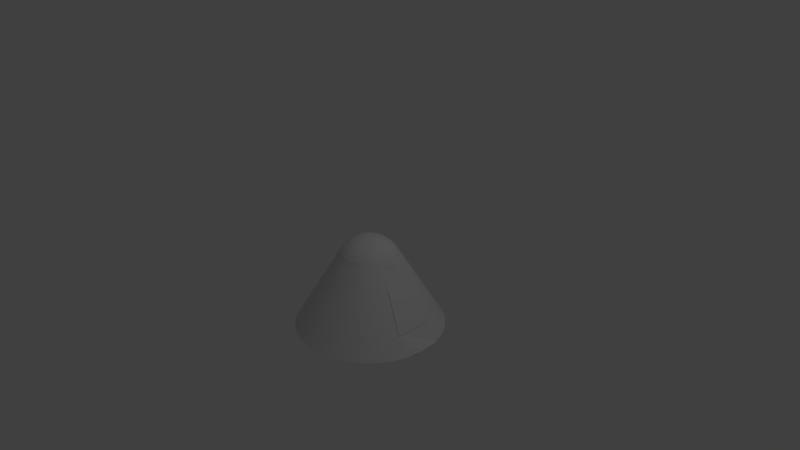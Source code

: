 # Source: RocketHead.blend  (saved by Blender 2.79.0; exported with 4.5.12 LTS)
import bpy
from mathutils import Matrix  # noqa: F401  (used for matrix-valued properties, if any)

bpy.ops.wm.read_factory_settings(use_empty=True)
scene = bpy.context.scene
scene.name = 'Scene'

# ---- collections
col_collection_1 = bpy.data.collections.new('Collection 1'); scene.collection.children.link(col_collection_1)

# ---- world
world_world = bpy.data.worlds.new('World'); scene.world = world_world
world_world.color = (0.05088, 0.05088, 0.05088)
world_world.use_sun_shadow = False
world_world.sun_shadow_jitter_overblur = 0.0
world_world.cycles.sampling_method = 'MANUAL'

# ---- cameras
cam_camera = bpy.data.cameras.new('Camera')
cam_camera.clip_end = 100.0
cam_camera.lens = 35.0
cam_camera.sensor_width = 32.0
cam_camera.sensor_height = 18.0
cam_camera.ortho_scale = 7.314
cam_camera.dof.focus_distance = 0.0
cam_camera.dof.aperture_fstop = 128.0

# ---- lights
light_lamp = bpy.data.lights.new('Lamp', 'POINT')
light_lamp.transmission_factor = 0.0
light_lamp.cutoff_distance = 30.0
light_lamp.energy = 100.0
light_lamp.shadow_buffer_clip_start = 1.001
light_lamp.shadow_soft_size = 0.1
light_lamp.shadow_maximum_resolution = 0.006
light_lamp.use_absolute_resolution = True

# ---- meshes
me_cube_001 = bpy.data.meshes.new('Cube.001')
me_cube_001.from_pydata([(-0.03699, -0.6594, -3.622), (-1.0, -1.0, 1.0), (-0.03699, 0.6594, -3.622), (-1.0, 1.0, 1.0), (1.963, -0.6594, -3.622), (1.0, -1.0, 1.0), (1.963, 0.6594, -3.622), (1.0, 1.0, 1.0)], [], [(0, 1, 3, 2), (2, 3, 7, 6), (6, 7, 5, 4), (4, 5, 1, 0), (2, 6, 4, 0), (7, 3, 1, 5)])
me_cube_001.use_remesh_preserve_volume = False
me_cube_001.use_remesh_preserve_attributes = False
me_cube_001.use_mirror_vertex_groups = False
me_cube_001.update()
me_cylinder = bpy.data.meshes.new('Cylinder')
me_cylinder.from_pydata([(0.0, 1.0, -1.0), (-3.505e-07, 0.4115, -0.01521), (0.09802, 0.9952, -1.0), (0.04034, 0.4095, -0.01521), (0.1951, 0.9808, -1.0), (0.08028, 0.4036, -0.01521), (0.2903, 0.9569, -1.0), (0.1195, 0.3938, -0.01521), (0.3827, 0.9239, -1.0), (0.1575, 0.3802, -0.01521), (0.4714, 0.8819, -1.0), (0.194, 0.3629, -0.01521), (0.5556, 0.8315, -1.0), (0.2286, 0.3422, -0.01521), (0.6344, 0.773, -1.0), (0.2611, 0.3181, -0.01521), (0.7071, 0.7071, -1.0), (0.291, 0.291, -0.01521), (0.773, 0.6344, -1.0), (0.3181, 0.2611, -0.01521), (0.8315, 0.5556, -1.0), (0.3422, 0.2286, -0.01521), (0.8819, 0.4714, -1.0), (0.3629, 0.194, -0.01521), (0.9239, 0.3827, -1.0), (0.3802, 0.1575, -0.01521), (0.9569, 0.2903, -1.0), (0.3938, 0.1195, -0.01521), (0.9808, 0.1951, -1.0), (0.4036, 0.08028, -0.01521), (0.9952, 0.09802, -1.0), (0.4095, 0.04034, -0.01521), (1.0, -1.629e-07, -1.0), (0.4115, -2.167e-07, -0.01521), (0.9952, -0.09802, -1.0), (0.4095, -0.04034, -0.01521), (0.9808, -0.1951, -1.0), (0.4036, -0.08028, -0.01521), (0.9569, -0.2903, -1.0), (0.3938, -0.1195, -0.01521), (0.9239, -0.3827, -1.0), (0.3802, -0.1575, -0.01521), (0.8819, -0.4714, -1.0), (0.3629, -0.194, -0.01521), (0.8315, -0.5556, -1.0), (0.3422, -0.2286, -0.01521), (0.773, -0.6344, -1.0), (0.3181, -0.2611, -0.01521), (0.7071, -0.7071, -1.0), (0.291, -0.291, -0.01521), (0.6344, -0.773, -1.0), (0.2611, -0.3181, -0.01521), (0.5556, -0.8315, -1.0), (0.2286, -0.3422, -0.01521), (0.4714, -0.8819, -1.0), (0.194, -0.3629, -0.01521), (0.3827, -0.9239, -1.0), (0.1575, -0.3802, -0.01521), (0.2903, -0.9569, -1.0), (0.1195, -0.3938, -0.01521), (0.1951, -0.9808, -1.0), (0.08028, -0.4036, -0.01521), (0.09802, -0.9952, -1.0), (0.04034, -0.4095, -0.01521), (-8.027e-07, -1.0, -1.0), (-6.808e-07, -0.4115, -0.01521), (-0.09802, -0.9952, -1.0), (-0.04034, -0.4095, -0.01521), (-0.1951, -0.9808, -1.0), (-0.08028, -0.4036, -0.01521), (-0.2903, -0.9569, -1.0), (-0.1195, -0.3938, -0.01521), (-0.3827, -0.9239, -1.0), (-0.1575, -0.3802, -0.01521), (-0.4714, -0.8819, -1.0), (-0.194, -0.3629, -0.01521), (-0.5556, -0.8315, -1.0), (-0.2286, -0.3422, -0.01521), (-0.6344, -0.773, -1.0), (-0.2611, -0.3181, -0.01521), (-0.7071, -0.7071, -1.0), (-0.291, -0.291, -0.01521), (-0.773, -0.6344, -1.0), (-0.3181, -0.2611, -0.01521), (-0.8315, -0.5556, -1.0), (-0.3422, -0.2286, -0.01521), (-0.8819, -0.4714, -1.0), (-0.3629, -0.194, -0.01521), (-0.9239, -0.3827, -1.0), (-0.3802, -0.1575, -0.01521), (-0.9569, -0.2903, -1.0), (-0.3938, -0.1195, -0.01521), (-0.9808, -0.1951, -1.0), (-0.4036, -0.08028, -0.01521), (-0.9952, -0.09802, -1.0), (-0.4095, -0.04034, -0.01521), (-1.0, -4.649e-07, -1.0), (-0.4115, -3.409e-07, -0.01521), (-0.9952, 0.09802, -1.0), (-0.4095, 0.04034, -0.01521), (-0.9808, 0.1951, -1.0), (-0.4036, 0.08028, -0.01521), (-0.9569, 0.2903, -1.0), (-0.3938, 0.1195, -0.01521), (-0.9239, 0.3827, -1.0), (-0.3802, 0.1575, -0.01521), (-0.8819, 0.4714, -1.0), (-0.3629, 0.194, -0.01521), (-0.8315, 0.5556, -1.0), (-0.3422, 0.2286, -0.01521), (-0.773, 0.6344, -1.0), (-0.3181, 0.2611, -0.01521), (-0.7071, 0.7071, -1.0), (-0.291, 0.291, -0.01521), (-0.6344, 0.773, -1.0), (-0.2611, 0.3181, -0.01521), (-0.5556, 0.8315, -1.0), (-0.2286, 0.3422, -0.01521), (-0.4714, 0.8819, -1.0), (-0.194, 0.3629, -0.01521), (-0.3827, 0.9239, -1.0), (-0.1575, 0.3802, -0.01521), (-0.2903, 0.9569, -1.0), (-0.1195, 0.3938, -0.01521), (-0.1951, 0.9808, -1.0), (-0.08028, 0.4036, -0.01521), (-0.09802, 0.9952, -1.0), (-0.04034, 0.4095, -0.01521), (-2.237e-09, 0.2467, 0.1803), (-2.237e-09, 0.4103, -0.01896), (-2.237e-09, 0.4441, -0.181), (0.008492, 0.08622, 0.2466), (0.01666, 0.1691, 0.2214), (0.02418, 0.2455, 0.1803), (0.03078, 0.3125, 0.1251), (0.03619, 0.3675, 0.05781), (0.04021, 0.4083, -0.01896), (0.04269, 0.4334, -0.09434), (0.04353, 0.4419, -0.181), (0.04269, 0.4334, -0.2676), (0.04021, 0.4083, -0.3509), (0.0169, 0.08497, 0.2466), (0.03315, 0.1667, 0.2214), (0.04813, 0.242, 0.1803), (0.06126, 0.308, 0.1251), (0.07203, 0.3621, 0.05781), (0.08004, 0.4024, -0.01896), (0.08497, 0.4272, -0.09434), (0.08663, 0.4355, -0.181), (0.08497, 0.4272, -0.2676), (0.08004, 0.4024, -0.3509), (0.02515, 0.0829, 0.2466), (0.04933, 0.1626, 0.2214), (0.07162, 0.2361, 0.1803), (0.09115, 0.3005, 0.1251), (0.1072, 0.3533, 0.05781), (0.1191, 0.3926, -0.01896), (0.1264, 0.4168, -0.09434), (0.1289, 0.4249, -0.181), (0.1264, 0.4168, -0.2676), (0.1191, 0.3926, -0.3509), (0.03315, 0.08004, 0.2466), (0.06503, 0.157, 0.2214), (0.09441, 0.2279, 0.1803), (0.1202, 0.2901, 0.1251), (0.1413, 0.3411, 0.05781), (0.157, 0.379, -0.01896), (0.1667, 0.4024, -0.09434), (0.1699, 0.4103, -0.181), (0.1667, 0.4024, -0.2676), (0.157, 0.379, -0.3509), (0.04084, 0.0764, 0.2466), (0.08011, 0.1499, 0.2214), (0.1163, 0.2176, 0.1803), (0.148, 0.2769, 0.1251), (0.1741, 0.3256, 0.05781), (0.1934, 0.3618, -0.01896), (0.2053, 0.3841, -0.09434), (0.2093, 0.3916, -0.181), (0.2053, 0.3841, -0.2676), (0.04813, 0.07203, 0.2466), (0.09441, 0.1413, 0.2214), (0.1371, 0.2051, 0.1803), (0.1745, 0.2611, 0.1251), (0.2051, 0.307, 0.05781), (0.2279, 0.3411, -0.01896), (0.242, 0.3621, -0.09434), (0.2467, 0.3692, -0.181), (0.242, 0.3621, -0.2676), (0.2279, 0.3411, -0.3509), (0.05496, 0.06697, 0.2466), (0.1078, 0.1314, 0.2214), (0.1565, 0.1907, 0.1803), (0.1992, 0.2427, 0.1251), (0.2342, 0.2854, 0.05781), (0.2603, 0.3171, -0.01896), (0.2763, 0.3367, -0.09434), (0.2817, 0.3433, -0.181), (0.2763, 0.3367, -0.2676), (0.2603, 0.3171, -0.3509), (0.06126, 0.06126, 0.2466), (0.1202, 0.1202, 0.2214), (0.1745, 0.1745, 0.1803), (0.222, 0.222, 0.1251), (0.2611, 0.2611, 0.05781), (0.2901, 0.2901, -0.01896), (0.308, 0.308, -0.09434), (0.314, 0.314, -0.181), (0.308, 0.308, -0.2676), (0.2901, 0.2901, -0.3509), (0.06697, 0.05496, 0.2466), (0.1314, 0.1078, 0.2214), (0.1907, 0.1565, 0.1803), (0.2427, 0.1992, 0.1251), (0.2854, 0.2342, 0.05781), (0.3171, 0.2603, -0.01896), (0.3367, 0.2763, -0.09434), (0.3433, 0.2817, -0.181), (0.3367, 0.2763, -0.2676), (0.3171, 0.2603, -0.3509), (0.07203, 0.04813, 0.2466), (0.1413, 0.09441, 0.2214), (0.2051, 0.1371, 0.1803), (0.2611, 0.1745, 0.1251), (0.307, 0.2051, 0.05781), (0.3411, 0.2279, -0.01896), (0.3621, 0.242, -0.09434), (0.3692, 0.2467, -0.181), (0.0764, 0.04084, 0.2466), (0.1499, 0.08011, 0.2214), (0.2176, 0.1163, 0.1803), (0.2769, 0.148, 0.1251), (0.3256, 0.1741, 0.05781), (0.3618, 0.1934, -0.01896), (0.3841, 0.2053, -0.09434), (0.08004, 0.03315, 0.2466), (0.157, 0.06503, 0.2214), (0.2279, 0.09441, 0.1803), (0.2901, 0.1202, 0.1251), (0.3411, 0.1413, 0.05781), (0.379, 0.157, -0.01896), (0.4024, 0.1667, -0.09434), (0.0829, 0.02515, 0.2466), (0.1626, 0.04933, 0.2214), (0.2361, 0.07162, 0.1803), (0.3005, 0.09115, 0.1251), (0.3533, 0.1072, 0.05781), (0.3926, 0.1191, -0.01896), (0.4168, 0.1264, -0.09434), (0.08497, 0.0169, 0.2466), (0.1667, 0.03315, 0.2214), (0.242, 0.04813, 0.1803), (0.308, 0.06126, 0.1251), (0.3621, 0.07203, 0.05781), (0.4024, 0.08004, -0.01896), (0.4272, 0.08497, -0.09434), (0.08622, 0.008491, 0.2466), (0.1691, 0.01666, 0.2214), (0.2455, 0.02418, 0.1803), (0.3125, 0.03078, 0.1251), (0.3675, 0.03619, 0.05781), (0.4083, 0.04021, -0.01896), (0.4334, 0.04269, -0.09434), (0.08663, -1.25e-07, 0.2466), (0.1699, -1.317e-07, 0.2214), (0.2467, -1.699e-07, 0.1803), (0.314, -1.162e-07, 0.1251), (0.3692, -1.182e-07, 0.05781), (0.4103, -7.687e-08, -0.01896), (0.4355, -1.389e-07, -0.09434), (0.08622, -0.008492, 0.2466), (0.1691, -0.01666, 0.2214), (0.2455, -0.02418, 0.1803), (0.3125, -0.03078, 0.1251), (0.3675, -0.03619, 0.05781), (0.4083, -0.04021, -0.01896), (0.4334, -0.04269, -0.09434), (0.08497, -0.0169, 0.2466), (0.1667, -0.03315, 0.2214), (0.242, -0.04813, 0.1803), (0.308, -0.06126, 0.1251), (0.3621, -0.07203, 0.05781), (0.4024, -0.08004, -0.01896), (0.4272, -0.08497, -0.09434), (0.0829, -0.02515, 0.2466), (0.1626, -0.04933, 0.2214), (0.2361, -0.07162, 0.1803), (0.3005, -0.09115, 0.1251), (0.3533, -0.1072, 0.05781), (0.3926, -0.1191, -0.01896), (0.4168, -0.1264, -0.09434), (0.08004, -0.03315, 0.2466), (0.157, -0.06503, 0.2214), (0.2279, -0.09441, 0.1803), (0.2901, -0.1202, 0.1251), (0.3411, -0.1413, 0.05781), (0.379, -0.157, -0.01896), (0.4024, -0.1667, -0.09434), (0.0764, -0.04084, 0.2466), (0.1499, -0.08011, 0.2214), (0.2176, -0.1163, 0.1803), (0.2769, -0.148, 0.1251), (0.3256, -0.1741, 0.05781), (0.3618, -0.1934, -0.01896), (0.3841, -0.2053, -0.09434), (0.07203, -0.04813, 0.2466), (0.1413, -0.09441, 0.2214), (0.2051, -0.1371, 0.1803), (0.2611, -0.1745, 0.1251), (0.307, -0.2051, 0.05781), (0.3411, -0.2279, -0.01896), (0.3621, -0.242, -0.09434), (0.06697, -0.05496, 0.2466), (0.1314, -0.1078, 0.2214), (0.1907, -0.1565, 0.1803), (0.2427, -0.1992, 0.1251), (0.2854, -0.2342, 0.05781), (0.3171, -0.2603, -0.01896), (0.3367, -0.2763, -0.09434), (0.06126, -0.06126, 0.2466), (0.1202, -0.1202, 0.2214), (0.1745, -0.1745, 0.1803), (0.222, -0.222, 0.1251), (0.2611, -0.2611, 0.05781), (0.2901, -0.2901, -0.01896), (0.308, -0.308, -0.09434), (0.05496, -0.06697, 0.2466), (0.1078, -0.1314, 0.2214), (0.1565, -0.1907, 0.1803), (0.1992, -0.2427, 0.1251), (0.2342, -0.2854, 0.05781), (0.2603, -0.3171, -0.01896), (0.2763, -0.3367, -0.09434), (0.2817, -0.3433, -0.181), (0.2763, -0.3367, -0.2676), (0.2603, -0.3171, -0.3509), (0.2342, -0.2854, -0.4277), (0.04813, -0.07203, 0.2466), (0.09441, -0.1413, 0.2214), (0.1371, -0.2051, 0.1803), (0.1745, -0.2611, 0.1251), (0.2051, -0.307, 0.05781), (0.2279, -0.3411, -0.01896), (0.242, -0.3621, -0.09434), (0.2467, -0.3692, -0.181), (0.242, -0.3621, -0.2676), (0.2279, -0.3411, -0.3509), (0.2051, -0.307, -0.4277), (0.04084, -0.0764, 0.2466), (0.08011, -0.1499, 0.2214), (0.1163, -0.2176, 0.1803), (0.148, -0.2769, 0.1251), (0.1741, -0.3256, 0.05781), (0.1934, -0.3618, -0.01896), (0.2053, -0.3841, -0.09434), (0.2093, -0.3916, -0.181), (0.2053, -0.3841, -0.2676), (0.1934, -0.3618, -0.3509), (0.03315, -0.08004, 0.2466), (0.06503, -0.157, 0.2214), (0.09441, -0.2279, 0.1803), (0.1202, -0.2901, 0.1251), (0.1413, -0.3411, 0.05781), (0.157, -0.379, -0.01896), (0.1667, -0.4024, -0.09434), (0.1699, -0.4103, -0.181), (0.1667, -0.4024, -0.2676), (0.157, -0.379, -0.3509), (0.1413, -0.3411, -0.4277), (0.02515, -0.0829, 0.2466), (0.04933, -0.1626, 0.2214), (0.07162, -0.2361, 0.1803), (0.09115, -0.3005, 0.1251), (0.1072, -0.3533, 0.05781), (0.1191, -0.3926, -0.01896), (0.1264, -0.4168, -0.09434), (0.1289, -0.4249, -0.181), (0.1264, -0.4168, -0.2676), (0.1191, -0.3926, -0.3509), (0.1072, -0.3533, -0.4277), (0.0169, -0.08497, 0.2466), (0.03315, -0.1667, 0.2214), (0.04813, -0.242, 0.1803), (0.06126, -0.308, 0.1251), (0.07203, -0.3621, 0.05781), (0.08004, -0.4024, -0.01896), (0.08497, -0.4272, -0.09434), (0.08663, -0.4355, -0.181), (0.08497, -0.4272, -0.2676), (0.08004, -0.4024, -0.3509), (0.008492, -0.08622, 0.2466), (0.01666, -0.1691, 0.2214), (0.02418, -0.2455, 0.1803), (0.03078, -0.3125, 0.1251), (0.03619, -0.3675, 0.05781), (0.04021, -0.4083, -0.01896), (0.04269, -0.4334, -0.09434), (5.547e-11, -0.08663, 0.2466), (1.401e-08, -0.1699, 0.2214), (-3.562e-08, -0.2467, 0.1803), (-8.733e-09, -0.314, 0.1251), (-2.941e-08, -0.3692, 0.05781), (2.435e-08, -0.4103, -0.01896), (-7.49e-08, -0.4355, -0.09434), (-4.597e-09, -0.4441, -0.181), (-0.008492, -0.08622, 0.2466), (-0.01666, -0.1691, 0.2214), (-0.02418, -0.2455, 0.1803), (-0.03078, -0.3125, 0.1251), (-0.03619, -0.3675, 0.05781), (-0.04021, -0.4083, -0.01896), (-0.04269, -0.4334, -0.09434), (-0.04353, -0.4419, -0.181), (-0.0169, -0.08497, 0.2466), (-0.03315, -0.1667, 0.2214), (-0.04813, -0.242, 0.1803), (-0.06126, -0.308, 0.1251), (-0.07203, -0.3621, 0.05781), (-0.08004, -0.4024, -0.01896), (-0.08497, -0.4272, -0.09434), (-0.08663, -0.4355, -0.181), (-0.02515, -0.0829, 0.2466), (-0.04933, -0.1626, 0.2214), (-0.07162, -0.2361, 0.1803), (-0.09115, -0.3005, 0.1251), (-0.1072, -0.3533, 0.05781), (-0.1191, -0.3926, -0.01896), (-0.1264, -0.4168, -0.09434), (-0.1289, -0.4249, -0.181), (-0.03315, -0.08004, 0.2466), (-0.06503, -0.157, 0.2214), (-0.09441, -0.2279, 0.1803), (-0.1202, -0.2901, 0.1251), (-0.1413, -0.3411, 0.05781), (-0.157, -0.379, -0.01896), (-0.1667, -0.4024, -0.09434), (-0.1699, -0.4103, -0.181), (-0.04084, -0.0764, 0.2466), (-0.08011, -0.1499, 0.2214), (-0.1163, -0.2176, 0.1803), (-0.148, -0.2769, 0.1251), (-0.1741, -0.3256, 0.05781), (-0.1934, -0.3618, -0.01896), (-0.2053, -0.3841, -0.09434), (-0.2093, -0.3916, -0.181), (-0.04813, -0.07203, 0.2466), (-0.09441, -0.1413, 0.2214), (-0.1371, -0.2051, 0.1803), (-0.1745, -0.2611, 0.1251), (-0.2051, -0.307, 0.05781), (-0.2279, -0.3411, -0.01896), (-0.242, -0.3621, -0.09434), (-0.05496, -0.06697, 0.2466), (-0.1078, -0.1314, 0.2214), (-0.1565, -0.1907, 0.1803), (-0.1992, -0.2427, 0.1251), (-0.2342, -0.2854, 0.05781), (-0.2603, -0.3171, -0.01896), (-0.2763, -0.3367, -0.09434), (-0.2817, -0.3433, -0.181), (-0.06126, -0.06126, 0.2466), (-0.1202, -0.1202, 0.2214), (-0.1745, -0.1745, 0.1803), (-0.222, -0.222, 0.1251), (-0.2611, -0.2611, 0.05781), (-0.2901, -0.2901, -0.01896), (-0.308, -0.308, -0.09434), (-0.314, -0.314, -0.181), (-0.06697, -0.05496, 0.2466), (-0.1314, -0.1078, 0.2214), (-0.1907, -0.1565, 0.1803), (-0.2427, -0.1992, 0.1251), (-0.2854, -0.2342, 0.05781), (-0.3171, -0.2603, -0.01896), (-0.3367, -0.2763, -0.09434), (-0.3433, -0.2817, -0.181), (-0.07203, -0.04813, 0.2466), (-0.1413, -0.09441, 0.2214), (-0.2051, -0.1371, 0.1803), (-0.2611, -0.1745, 0.1251), (-0.307, -0.2051, 0.05781), (-0.3411, -0.2279, -0.01896), (-0.3621, -0.242, -0.09434), (-0.3692, -0.2467, -0.181), (-1.298e-07, -1.981e-07, 0.2552), (-0.0764, -0.04084, 0.2466), (-0.1499, -0.08011, 0.2214), (-0.2176, -0.1163, 0.1803), (-0.2769, -0.148, 0.1251), (-0.3256, -0.1741, 0.05781), (-0.3618, -0.1934, -0.01896), (-0.3841, -0.2053, -0.09434), (-0.3916, -0.2093, -0.181), (-0.08004, -0.03315, 0.2466), (-0.157, -0.06503, 0.2214), (-0.2279, -0.09441, 0.1803), (-0.2901, -0.1202, 0.1251), (-0.3411, -0.1413, 0.05781), (-0.379, -0.157, -0.01896), (-0.4024, -0.1667, -0.09434), (-0.4103, -0.1699, -0.181), (-0.0829, -0.02515, 0.2466), (-0.1626, -0.04933, 0.2214), (-0.2361, -0.07162, 0.1803), (-0.3005, -0.09115, 0.1251), (-0.3533, -0.1072, 0.05781), (-0.3926, -0.1191, -0.01896), (-0.4168, -0.1264, -0.09434), (-0.4249, -0.1289, -0.181), (-0.08497, -0.0169, 0.2466), (-0.1667, -0.03315, 0.2214), (-0.242, -0.04813, 0.1803), (-0.308, -0.06126, 0.1251), (-0.3621, -0.07203, 0.05781), (-0.4024, -0.08004, -0.01896), (-0.4272, -0.08497, -0.09434), (-0.4355, -0.08663, -0.181), (-0.4272, -0.08497, -0.2676), (-0.08622, -0.008492, 0.2466), (-0.1691, -0.01666, 0.2214), (-0.2455, -0.02418, 0.1803), (-0.3125, -0.03078, 0.1251), (-0.3675, -0.03619, 0.05781), (-0.4083, -0.04021, -0.01896), (-0.4334, -0.04269, -0.09434), (-0.4419, -0.04353, -0.181), (-0.4334, -0.04269, -0.2676), (-0.08663, -1.229e-07, 0.2466), (-0.1699, -1.348e-07, 0.2214), (-0.2467, -8.721e-08, 0.1803), (-0.314, -1.1e-07, 0.1251), (-0.3692, -5.62e-08, 0.05781), (-0.4103, -9.342e-08, -0.01896), (-0.4355, -2.432e-09, -0.09434), (-0.4441, -6.86e-08, -0.181), (-0.4355, -1.897e-08, -0.2676), (-0.08622, 0.008491, 0.2466), (-0.1691, 0.01666, 0.2214), (-0.2455, 0.02418, 0.1803), (-0.3125, 0.03078, 0.1251), (-0.3675, 0.03619, 0.05781), (-0.4083, 0.04021, -0.01896), (-0.4334, 0.04269, -0.09434), (-0.4419, 0.04353, -0.181), (-0.4334, 0.04269, -0.2676), (-0.08497, 0.0169, 0.2466), (-0.1667, 0.03315, 0.2214), (-0.242, 0.04813, 0.1803), (-0.308, 0.06126, 0.1251), (-0.3621, 0.07203, 0.05781), (-0.4024, 0.08004, -0.01896), (-0.4272, 0.08497, -0.09434), (-0.4355, 0.08663, -0.181), (-0.4272, 0.08497, -0.2676), (-0.0829, 0.02515, 0.2466), (-0.1626, 0.04933, 0.2214), (-0.2361, 0.07162, 0.1803), (-0.3005, 0.09115, 0.1251), (-0.3533, 0.1072, 0.05781), (-0.3926, 0.1191, -0.01896), (-0.4168, 0.1264, -0.09434), (-0.4249, 0.1289, -0.181), (-0.4168, 0.1264, -0.2676), (-0.08004, 0.03315, 0.2466), (-0.157, 0.06503, 0.2214), (-0.2279, 0.09441, 0.1803), (-0.2901, 0.1202, 0.1251), (-0.3411, 0.1413, 0.05781), (-0.379, 0.157, -0.01896), (-0.4024, 0.1667, -0.09434), (-0.4103, 0.1699, -0.181), (-0.4024, 0.1667, -0.2676), (-0.0764, 0.04084, 0.2466), (-0.1499, 0.08011, 0.2214), (-0.2176, 0.1163, 0.1803), (-0.2769, 0.148, 0.1251), (-0.3256, 0.1741, 0.05781), (-0.3618, 0.1934, -0.01896), (-0.3841, 0.2053, -0.09434), (-0.3916, 0.2093, -0.181), (-0.3841, 0.2053, -0.2676), (-0.3618, 0.1934, -0.3509), (-0.07203, 0.04813, 0.2466), (-0.1413, 0.09441, 0.2214), (-0.2051, 0.1371, 0.1803), (-0.2611, 0.1745, 0.1251), (-0.307, 0.2051, 0.05781), (-0.3411, 0.2279, -0.01896), (-0.3621, 0.242, -0.09434), (-0.3692, 0.2467, -0.181), (-0.3621, 0.242, -0.2676), (-0.3411, 0.2279, -0.3509), (-0.06697, 0.05496, 0.2466), (-0.1314, 0.1078, 0.2214), (-0.1907, 0.1565, 0.1803), (-0.2427, 0.1992, 0.1251), (-0.2854, 0.2342, 0.05781), (-0.3171, 0.2603, -0.01896), (-0.3367, 0.2763, -0.09434), (-0.3433, 0.2817, -0.181), (-0.3367, 0.2763, -0.2676), (-0.3171, 0.2603, -0.3509), (-0.06126, 0.06126, 0.2466), (-0.1202, 0.1202, 0.2214), (-0.1745, 0.1745, 0.1803), (-0.222, 0.222, 0.1251), (-0.2611, 0.2611, 0.05781), (-0.2901, 0.2901, -0.01896), (-0.308, 0.308, -0.09434), (-0.314, 0.314, -0.181), (-0.308, 0.308, -0.2676), (-0.2901, 0.2901, -0.3509), (-0.05496, 0.06697, 0.2466), (-0.1078, 0.1314, 0.2214), (-0.1565, 0.1907, 0.1803), (-0.1992, 0.2427, 0.1251), (-0.2342, 0.2854, 0.05781), (-0.2603, 0.3171, -0.01896), (-0.2763, 0.3367, -0.09434), (-0.2817, 0.3433, -0.181), (-0.2763, 0.3367, -0.2676), (-0.04813, 0.07203, 0.2466), (-0.09441, 0.1413, 0.2214), (-0.1371, 0.2051, 0.1803), (-0.1745, 0.2611, 0.1251), (-0.2051, 0.307, 0.05781), (-0.2279, 0.3411, -0.01896), (-0.242, 0.3621, -0.09434), (-0.2467, 0.3692, -0.181), (-0.242, 0.3621, -0.2676), (-0.04084, 0.0764, 0.2466), (-0.08011, 0.1499, 0.2214), (-0.1163, 0.2176, 0.1803), (-0.148, 0.2769, 0.1251), (-0.1741, 0.3256, 0.05781), (-0.1934, 0.3618, -0.01896), (-0.2053, 0.3841, -0.09434), (-0.2093, 0.3916, -0.181), (-0.2053, 0.3841, -0.2676), (-0.03315, 0.08004, 0.2466), (-0.06503, 0.157, 0.2214), (-0.09441, 0.2279, 0.1803), (-0.1202, 0.2901, 0.1251), (-0.1413, 0.3411, 0.05781), (-0.157, 0.379, -0.01896), (-0.1667, 0.4024, -0.09434), (-0.1699, 0.4103, -0.181), (-0.1667, 0.4024, -0.2676), (-0.02515, 0.0829, 0.2466), (-0.04933, 0.1626, 0.2214), (-0.07162, 0.2361, 0.1803), (-0.09115, 0.3005, 0.1251), (-0.1072, 0.3533, 0.05781), (-0.1191, 0.3926, -0.01896), (-0.1264, 0.4168, -0.09434), (-0.1289, 0.4249, -0.181), (-0.1264, 0.4168, -0.2676), (-0.1191, 0.3926, -0.3509), (-0.0169, 0.08497, 0.2466), (-0.03315, 0.1667, 0.2214), (-0.04813, 0.242, 0.1803), (-0.06126, 0.308, 0.1251), (-0.07203, 0.3621, 0.05781), (-0.08004, 0.4024, -0.01896), (-0.08497, 0.4272, -0.09434), (-0.08663, 0.4355, -0.181), (-0.08497, 0.4272, -0.2676), (-0.08004, 0.4024, -0.3509), (0.5346, 0.1622, -0.2614), (-0.008492, 0.08622, 0.2466), (-0.01666, 0.1691, 0.2214), (-0.02418, 0.2455, 0.1803), (-0.03078, 0.3125, 0.1251), (-0.03619, 0.3675, 0.05781), (-0.04021, 0.4083, -0.01896), (-0.04269, 0.4334, -0.09434), (-0.04353, 0.4419, -0.181), (-0.04269, 0.4334, -0.2676), (-0.04021, 0.4083, -0.3509), (0.8162, 0.2476, -0.7538), (0.6754, 0.2049, -0.5076), (0.5346, -0.1622, -0.2614), (0.8162, -0.2476, -0.7538), (0.6754, -0.2049, -0.5076), (6.776e-09, 0.08663, 0.2466), (2.435e-08, 0.1699, 0.2214), (1.195e-08, 0.314, 0.1251), (8.639e-08, 0.3692, 0.05781), (9.052e-08, 0.4355, -0.09434), (8.225e-08, 0.4355, -0.2676), (1.195e-08, 0.4103, -0.3509)], [], [(0, 1, 3, 2), (2, 3, 5, 4), (4, 5, 7, 6), (6, 7, 9, 8), (8, 9, 11, 10), (10, 11, 13, 12), (12, 13, 15, 14), (14, 15, 17, 16), (16, 17, 19, 18), (18, 19, 21, 20), (20, 21, 23, 22), (22, 23, 25, 24), (24, 25, 27, 668, 680, 679, 26), (38, 682, 683, 681, 39, 41, 40), (40, 41, 43, 42), (42, 43, 45, 44), (44, 45, 47, 46), (46, 47, 49, 48), (48, 49, 51, 50), (50, 51, 53, 52), (52, 53, 55, 54), (54, 55, 57, 56), (56, 57, 59, 58), (58, 59, 61, 60), (60, 61, 63, 62), (62, 63, 65, 64), (64, 65, 67, 66), (66, 67, 69, 68), (68, 69, 71, 70), (70, 71, 73, 72), (72, 73, 75, 74), (74, 75, 77, 76), (76, 77, 79, 78), (78, 79, 81, 80), (80, 81, 83, 82), (82, 83, 85, 84), (84, 85, 87, 86), (86, 87, 89, 88), (88, 89, 91, 90), (90, 91, 93, 92), (92, 93, 95, 94), (94, 95, 97, 96), (96, 97, 99, 98), (98, 99, 101, 100), (100, 101, 103, 102), (102, 103, 105, 104), (104, 105, 107, 106), (106, 107, 109, 108), (108, 109, 111, 110), (110, 111, 113, 112), (112, 113, 115, 114), (114, 115, 117, 116), (116, 117, 119, 118), (118, 119, 121, 120), (120, 121, 123, 122), (122, 123, 125, 124), (3, 1, 127, 125, 123, 121, 119, 117, 115, 113, 111, 109, 107, 105, 103, 101, 99, 97, 95, 93, 91, 89, 87, 85, 83, 81, 79, 77, 75, 73, 71, 69, 67, 65, 63, 61, 59, 57, 55, 53, 51, 49, 47, 45, 43, 41, 39, 37, 35, 33, 31, 29, 27, 25, 23, 21, 19, 17, 15, 13, 11, 9, 7, 5), (124, 125, 127, 126), (126, 127, 1, 0), (0, 2, 4, 6, 8, 10, 12, 14, 16, 18, 20, 22, 24, 26, 28, 30, 32, 34, 36, 38, 40, 42, 44, 46, 48, 50, 52, 54, 56, 58, 60, 62, 64, 66, 68, 70, 72, 74, 76, 78, 80, 82, 84, 86, 88, 90, 92, 94, 96, 98, 100, 102, 104, 106, 108, 110, 112, 114, 116, 118, 120, 122, 124, 126), (690, 689, 139, 140), (128, 685, 132, 133), (686, 128, 133, 134), (687, 686, 134, 135), (129, 687, 135, 136), (688, 129, 136, 137), (130, 688, 137, 138), (684, 484, 131), (689, 130, 138, 139), (685, 684, 131, 132), (139, 138, 148, 149), (132, 131, 141, 142), (140, 139, 149, 150), (133, 132, 142, 143), (134, 133, 143, 144), (135, 134, 144, 145), (136, 135, 145, 146), (137, 136, 146, 147), (138, 137, 147, 148), (131, 484, 141), (146, 145, 155, 156), (147, 146, 156, 157), (148, 147, 157, 158), (141, 484, 151), (149, 148, 158, 159), (142, 141, 151, 152), (150, 149, 159, 160), (143, 142, 152, 153), (144, 143, 153, 154), (145, 144, 154, 155), (152, 151, 161, 162), (160, 159, 169, 170), (153, 152, 162, 163), (154, 153, 163, 164), (155, 154, 164, 165), (156, 155, 165, 166), (157, 156, 166, 167), (158, 157, 167, 168), (151, 484, 161), (159, 158, 168, 169), (166, 165, 175, 176), (167, 166, 176, 177), (168, 167, 177, 178), (161, 484, 171), (169, 168, 178, 179), (162, 161, 171, 172), (163, 162, 172, 173), (164, 163, 173, 174), (165, 164, 174, 175), (173, 172, 181, 182), (174, 173, 182, 183), (175, 174, 183, 184), (176, 175, 184, 185), (177, 176, 185, 186), (178, 177, 186, 187), (171, 484, 180), (179, 178, 187, 188), (172, 171, 180, 181), (186, 185, 195, 196), (187, 186, 196, 197), (180, 484, 190), (188, 187, 197, 198), (181, 180, 190, 191), (189, 188, 198, 199), (182, 181, 191, 192), (183, 182, 192, 193), (184, 183, 193, 194), (185, 184, 194, 195), (192, 191, 201, 202), (193, 192, 202, 203), (194, 193, 203, 204), (195, 194, 204, 205), (196, 195, 205, 206), (197, 196, 206, 207), (190, 484, 200), (198, 197, 207, 208), (191, 190, 200, 201), (199, 198, 208, 209), (206, 205, 215, 216), (207, 206, 216, 217), (200, 484, 210), (208, 207, 217, 218), (201, 200, 210, 211), (209, 208, 218, 219), (202, 201, 211, 212), (203, 202, 212, 213), (204, 203, 213, 214), (205, 204, 214, 215), (213, 212, 222, 223), (214, 213, 223, 224), (215, 214, 224, 225), (216, 215, 225, 226), (217, 216, 226, 227), (210, 484, 220), (211, 210, 220, 221), (212, 211, 221, 222), (220, 484, 228), (221, 220, 228, 229), (222, 221, 229, 230), (223, 222, 230, 231), (224, 223, 231, 232), (225, 224, 232, 233), (226, 225, 233, 234), (232, 231, 238, 239), (233, 232, 239, 240), (228, 484, 235), (229, 228, 235, 236), (230, 229, 236, 237), (231, 230, 237, 238), (235, 484, 242), (236, 235, 242, 243), (237, 236, 243, 244), (238, 237, 244, 245), (239, 238, 245, 246), (240, 239, 246, 247), (241, 240, 247, 248), (246, 245, 252, 253), (247, 246, 253, 254), (248, 247, 254, 255), (242, 484, 249), (243, 242, 249, 250), (244, 243, 250, 251), (245, 244, 251, 252), (250, 249, 256, 257), (251, 250, 257, 258), (252, 251, 258, 259), (253, 252, 259, 260), (254, 253, 260, 261), (255, 254, 261, 262), (249, 484, 256), (261, 260, 267, 268), (262, 261, 268, 269), (256, 484, 263), (257, 256, 263, 264), (258, 257, 264, 265), (259, 258, 265, 266), (260, 259, 266, 267), (264, 263, 270, 271), (265, 264, 271, 272), (266, 265, 272, 273), (267, 266, 273, 274), (268, 267, 274, 275), (269, 268, 275, 276), (263, 484, 270), (275, 274, 281, 282), (276, 275, 282, 283), (270, 484, 277), (271, 270, 277, 278), (272, 271, 278, 279), (273, 272, 279, 280), (274, 273, 280, 281), (279, 278, 285, 286), (280, 279, 286, 287), (281, 280, 287, 288), (282, 281, 288, 289), (283, 282, 289, 290), (277, 484, 284), (278, 277, 284, 285), (290, 289, 296, 297), (284, 484, 291), (285, 284, 291, 292), (286, 285, 292, 293), (287, 286, 293, 294), (288, 287, 294, 295), (289, 288, 295, 296), (294, 293, 300, 301), (295, 294, 301, 302), (296, 295, 302, 303), (291, 484, 298), (292, 291, 298, 299), (293, 292, 299, 300), (298, 484, 305), (299, 298, 305, 306), (300, 299, 306, 307), (301, 300, 307, 308), (302, 301, 308, 309), (303, 302, 309, 310), (304, 303, 310, 311), (308, 307, 314, 315), (309, 308, 315, 316), (310, 309, 316, 317), (311, 310, 317, 318), (305, 484, 312), (306, 305, 312, 313), (307, 306, 313, 314), (312, 484, 319), (313, 312, 319, 320), (314, 313, 320, 321), (315, 314, 321, 322), (316, 315, 322, 323), (317, 316, 323, 324), (323, 322, 329, 330), (324, 323, 330, 331), (325, 324, 331, 332), (319, 484, 326), (320, 319, 326, 327), (321, 320, 327, 328), (322, 321, 328, 329), (326, 484, 337), (334, 333, 344, 345), (327, 326, 337, 338), (335, 334, 345, 346), (328, 327, 338, 339), (336, 335, 346, 347), (329, 328, 339, 340), (330, 329, 340, 341), (331, 330, 341, 342), (332, 331, 342, 343), (333, 332, 343, 344), (341, 340, 351, 352), (342, 341, 352, 353), (343, 342, 353, 354), (344, 343, 354, 355), (337, 484, 348), (345, 344, 355, 356), (338, 337, 348, 349), (346, 345, 356, 357), (339, 338, 349, 350), (340, 339, 350, 351), (356, 355, 365, 366), (349, 348, 358, 359), (357, 356, 366, 367), (350, 349, 359, 360), (351, 350, 360, 361), (352, 351, 361, 362), (353, 352, 362, 363), (354, 353, 363, 364), (355, 354, 364, 365), (348, 484, 358), (363, 362, 373, 374), (364, 363, 374, 375), (365, 364, 375, 376), (358, 484, 369), (366, 365, 376, 377), (359, 358, 369, 370), (367, 366, 377, 378), (360, 359, 370, 371), (368, 367, 378, 379), (361, 360, 371, 372), (362, 361, 372, 373), (378, 377, 388, 389), (371, 370, 381, 382), (372, 371, 382, 383), (373, 372, 383, 384), (374, 373, 384, 385), (375, 374, 385, 386), (376, 375, 386, 387), (369, 484, 380), (377, 376, 387, 388), (370, 369, 380, 381), (386, 385, 395, 396), (380, 484, 390), (381, 380, 390, 391), (382, 381, 391, 392), (383, 382, 392, 393), (384, 383, 393, 394), (385, 384, 394, 395), (392, 391, 398, 399), (393, 392, 399, 400), (394, 393, 400, 401), (395, 394, 401, 402), (396, 395, 402, 403), (390, 484, 397), (391, 390, 397, 398), (403, 402, 410, 411), (404, 403, 411, 412), (397, 484, 405), (398, 397, 405, 406), (399, 398, 406, 407), (400, 399, 407, 408), (401, 400, 408, 409), (402, 401, 409, 410), (408, 407, 415, 416), (409, 408, 416, 417), (410, 409, 417, 418), (411, 410, 418, 419), (412, 411, 419, 420), (405, 484, 413), (406, 405, 413, 414), (407, 406, 414, 415), (420, 419, 427, 428), (413, 484, 421), (414, 413, 421, 422), (415, 414, 422, 423), (416, 415, 423, 424), (417, 416, 424, 425), (418, 417, 425, 426), (419, 418, 426, 427), (424, 423, 431, 432), (425, 424, 432, 433), (426, 425, 433, 434), (427, 426, 434, 435), (428, 427, 435, 436), (421, 484, 429), (422, 421, 429, 430), (423, 422, 430, 431), (436, 435, 443, 444), (429, 484, 437), (430, 429, 437, 438), (431, 430, 438, 439), (432, 431, 439, 440), (433, 432, 440, 441), (434, 433, 441, 442), (435, 434, 442, 443), (441, 440, 448, 449), (442, 441, 449, 450), (443, 442, 450, 451), (437, 484, 445), (438, 437, 445, 446), (439, 438, 446, 447), (440, 439, 447, 448), (446, 445, 452, 453), (447, 446, 453, 454), (448, 447, 454, 455), (449, 448, 455, 456), (450, 449, 456, 457), (451, 450, 457, 458), (445, 484, 452), (457, 456, 464, 465), (458, 457, 465, 466), (459, 458, 466, 467), (452, 484, 460), (453, 452, 460, 461), (454, 453, 461, 462), (455, 454, 462, 463), (456, 455, 463, 464), (461, 460, 468, 469), (462, 461, 469, 470), (463, 462, 470, 471), (464, 463, 471, 472), (465, 464, 472, 473), (466, 465, 473, 474), (467, 466, 474, 475), (460, 484, 468), (473, 472, 480, 481), (474, 473, 481, 482), (475, 474, 482, 483), (468, 484, 476), (469, 468, 476, 477), (470, 469, 477, 478), (471, 470, 478, 479), (472, 471, 479, 480), (478, 477, 486, 487), (479, 478, 487, 488), (480, 479, 488, 489), (481, 480, 489, 490), (482, 481, 490, 491), (483, 482, 491, 492), (476, 484, 485), (477, 476, 485, 486), (491, 490, 498, 499), (492, 491, 499, 500), (485, 484, 493), (486, 485, 493, 494), (487, 486, 494, 495), (488, 487, 495, 496), (489, 488, 496, 497), (490, 489, 497, 498), (495, 494, 502, 503), (496, 495, 503, 504), (497, 496, 504, 505), (498, 497, 505, 506), (499, 498, 506, 507), (500, 499, 507, 508), (493, 484, 501), (494, 493, 501, 502), (504, 503, 511, 512), (505, 504, 512, 513), (506, 505, 513, 514), (507, 506, 514, 515), (508, 507, 515, 516), (501, 484, 509), (502, 501, 509, 510), (503, 502, 510, 511), (516, 515, 524, 525), (509, 484, 518), (517, 516, 525, 526), (510, 509, 518, 519), (511, 510, 519, 520), (512, 511, 520, 521), (513, 512, 521, 522), (514, 513, 522, 523), (515, 514, 523, 524), (521, 520, 529, 530), (522, 521, 530, 531), (523, 522, 531, 532), (524, 523, 532, 533), (525, 524, 533, 534), (518, 484, 527), (526, 525, 534, 535), (519, 518, 527, 528), (520, 519, 528, 529), (534, 533, 542, 543), (527, 484, 536), (535, 534, 543, 544), (528, 527, 536, 537), (529, 528, 537, 538), (530, 529, 538, 539), (531, 530, 539, 540), (532, 531, 540, 541), (533, 532, 541, 542), (540, 539, 548, 549), (541, 540, 549, 550), (542, 541, 550, 551), (543, 542, 551, 552), (536, 484, 545), (544, 543, 552, 553), (537, 536, 545, 546), (538, 537, 546, 547), (539, 538, 547, 548), (553, 552, 561, 562), (546, 545, 554, 555), (547, 546, 555, 556), (548, 547, 556, 557), (549, 548, 557, 558), (550, 549, 558, 559), (551, 550, 559, 560), (552, 551, 560, 561), (545, 484, 554), (559, 558, 567, 568), (560, 559, 568, 569), (561, 560, 569, 570), (554, 484, 563), (562, 561, 570, 571), (555, 554, 563, 564), (556, 555, 564, 565), (557, 556, 565, 566), (558, 557, 566, 567), (564, 563, 572, 573), (565, 564, 573, 574), (566, 565, 574, 575), (567, 566, 575, 576), (568, 567, 576, 577), (569, 568, 577, 578), (570, 569, 578, 579), (563, 484, 572), (571, 570, 579, 580), (577, 576, 586, 587), (578, 577, 587, 588), (579, 578, 588, 589), (572, 484, 582), (580, 579, 589, 590), (573, 572, 582, 583), (581, 580, 590, 591), (574, 573, 583, 584), (575, 574, 584, 585), (576, 575, 585, 586), (591, 590, 600, 601), (584, 583, 593, 594), (585, 584, 594, 595), (586, 585, 595, 596), (587, 586, 596, 597), (588, 587, 597, 598), (589, 588, 598, 599), (582, 484, 592), (590, 589, 599, 600), (583, 582, 592, 593), (598, 597, 607, 608), (599, 598, 608, 609), (592, 484, 602), (600, 599, 609, 610), (593, 592, 602, 603), (601, 600, 610, 611), (594, 593, 603, 604), (595, 594, 604, 605), (596, 595, 605, 606), (597, 596, 606, 607), (604, 603, 613, 614), (605, 604, 614, 615), (606, 605, 615, 616), (607, 606, 616, 617), (608, 607, 617, 618), (609, 608, 618, 619), (602, 484, 612), (610, 609, 619, 620), (603, 602, 612, 613), (618, 617, 626, 627), (619, 618, 627, 628), (612, 484, 621), (620, 619, 628, 629), (613, 612, 621, 622), (614, 613, 622, 623), (615, 614, 623, 624), (616, 615, 624, 625), (617, 616, 625, 626), (624, 623, 632, 633), (625, 624, 633, 634), (626, 625, 634, 635), (627, 626, 635, 636), (628, 627, 636, 637), (621, 484, 630), (629, 628, 637, 638), (622, 621, 630, 631), (623, 622, 631, 632), (637, 636, 645, 646), (630, 484, 639), (638, 637, 646, 647), (631, 630, 639, 640), (632, 631, 640, 641), (633, 632, 641, 642), (634, 633, 642, 643), (635, 634, 643, 644), (636, 635, 644, 645), (643, 642, 651, 652), (644, 643, 652, 653), (645, 644, 653, 654), (646, 645, 654, 655), (639, 484, 648), (640, 639, 648, 649), (641, 640, 649, 650), (642, 641, 650, 651), (648, 484, 658), (656, 655, 665, 666), (649, 648, 658, 659), (657, 656, 666, 667), (650, 649, 659, 660), (651, 650, 660, 661), (652, 651, 661, 662), (653, 652, 662, 663), (654, 653, 663, 664), (655, 654, 664, 665), (662, 661, 672, 673), (663, 662, 673, 674), (664, 663, 674, 675), (665, 664, 675, 676), (658, 484, 669), (666, 665, 676, 677), (659, 658, 669, 670), (667, 666, 677, 678), (660, 659, 670, 671), (661, 660, 671, 672), (677, 676, 130, 689), (670, 669, 684, 685), (678, 677, 689, 690), (671, 670, 685, 128), (672, 671, 128, 686), (673, 672, 686, 687), (674, 673, 687, 129), (675, 674, 129, 688), (679, 682, 38, 36, 34, 32, 30, 28, 26), (676, 675, 688, 130), (669, 484, 684), (681, 668, 27, 39)])
me_cylinder.use_remesh_preserve_volume = False
me_cylinder.use_remesh_preserve_attributes = False
me_cylinder.use_mirror_vertex_groups = False
me_cylinder.update()

# ---- objects
ob_cube = bpy.data.objects.new('Cube', me_cube_001)
ob_cylinder = bpy.data.objects.new('Cylinder', me_cylinder)
ob_lamp = bpy.data.objects.new('Lamp', light_lamp)
ob_camera = bpy.data.objects.new('Camera', cam_camera)

# ---- transforms, parenting, visibility, modifiers, constraints
ob_cube.location = (0.7597, 0.0, -0.6466)
ob_cube.rotation_euler = (-0.0, 2.637, -0.0)
ob_cube.scale = (0.009213, 0.2516, 0.1239)
ob_cube.lineart.crease_threshold = 0.0
ob_cylinder.location = (0.0, 0.0, 0.0)
ob_cylinder.lineart.crease_threshold = 0.0
ob_lamp.location = (4.076, 1.005, 5.904)
ob_lamp.rotation_euler = (0.6503, 0.05522, 1.866)
ob_lamp.lock_rotations_4d = False
ob_lamp.empty_display_type = 'ARROWS'
ob_lamp.color = (0.0, 0.0, 0.0, 0.0)
ob_lamp.lineart.crease_threshold = 0.0
ob_camera.location = (7.481, -6.508, 5.344)
ob_camera.rotation_euler = (1.109, 0.0, 0.8149)
ob_camera.lock_rotations_4d = False
ob_camera.empty_display_type = 'ARROWS'
ob_camera.color = (0.0, 0.0, 0.0, 0.0)
ob_camera.display_type = 'WIRE'
ob_camera.lineart.crease_threshold = 0.0

# ---- collection membership
col_collection_1.objects.link(ob_cube)
col_collection_1.objects.link(ob_cylinder)
col_collection_1.objects.link(ob_lamp)
col_collection_1.objects.link(ob_camera)

# ---- scene / render settings (as saved in the file)
scene.camera = ob_camera
scene.frame_start = 1; scene.frame_end = 250; scene.frame_set(1)
scene.render.engine = 'BLENDER_EEVEE_NEXT'
scene.render.resolution_percentage = 50
scene.render.dither_intensity = 0.0
scene.cycles.use_denoising = False
scene.cycles.samples = 128
scene.cycles.sampling_pattern = 'TABULATED_SOBOL'
scene.cycles.use_adaptive_sampling = False
scene.cycles.use_light_tree = False
scene.cycles.blur_glossy = 0.0
scene.cycles.sample_clamp_indirect = 0.0
scene.view_settings.view_transform = 'Standard'
bpy.context.view_layer.update()

